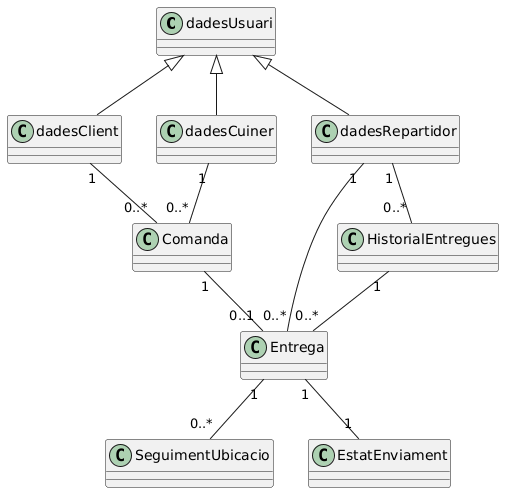

The diagram above was rendered by PlantUML. Its source (embedded in the PNG):
@startuml
class dadesUsuari
class dadesClient
class dadesCuiner
class dadesRepartidor
class Comanda
class Entrega
class SeguimentUbicacio
class EstatEnviament
class HistorialEntregues

dadesUsuari <|-- dadesClient
dadesUsuari <|-- dadesCuiner
dadesUsuari <|-- dadesRepartidor

dadesClient "1" -- "0..*" Comanda
dadesCuiner "1" -- "0..*" Comanda

Comanda "1" -- "0..1" Entrega
dadesRepartidor "1" -- "0..*" Entrega

Entrega "1" -- "1" EstatEnviament
Entrega "1" -- "0..*" SeguimentUbicacio

dadesRepartidor "1" -- "0..*" HistorialEntregues
HistorialEntregues "1" -- "0..*" Entrega
@enduml